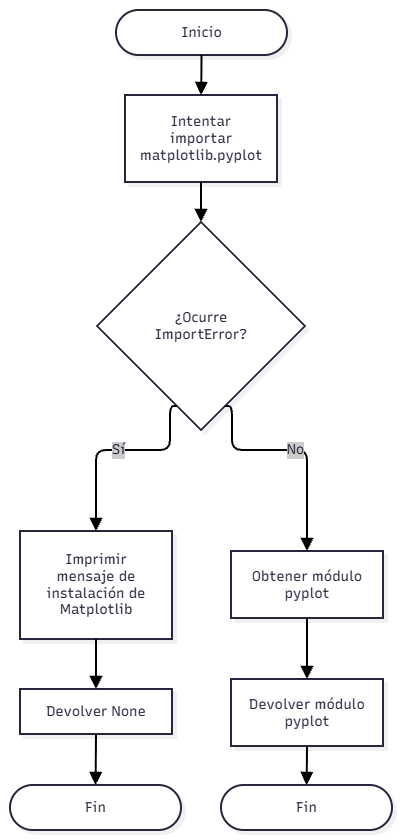

The diagram above was exported from draw.io. Its source (the exported page's mxGraphModel, read from the mxfile embedded in the PNG):
<mxGraphModel dx="1585" dy="917" grid="1" gridSize="10" guides="1" tooltips="1" connect="1" arrows="1" fold="1" page="1" pageScale="1" pageWidth="827" pageHeight="1169" math="0" shadow="0">
  <root>
    <mxCell id="0" />
    <mxCell id="1" parent="0" />
    <UserObject label="" mermaidData="{&#10;  &quot;data&quot;: &quot;graph TD\n    A([Inicio]) --&gt; B[Intentar importar matplotlib.pyplot]\n    B --&gt; C{¿Ocurre ImportError?}\n    C -- Sí --&gt; D[Imprimir mensaje de instalación de Matplotlib]\n    C -- No --&gt; E[Obtener módulo pyplot]\n    D --&gt; F[Devolver None]\n    E --&gt; G[Devolver módulo pyplot]\n    F --&gt; H([Fin])\n    G --&gt; I([Fin])&quot;,&#10;  &quot;config&quot;: null,&#10;  &quot;version&quot;: &quot;12&quot;&#10;}" id="yOTM2x8F0GBJ8dj6FlO1-111">
      <mxCell connectable="0" parent="1" style="group;transparentBounds=1;editIcon=1;lockedGroup=0;groupPadding=10;" vertex="1">
        <mxGeometry as="geometry" />
      </mxCell>
    </UserObject>
    <UserObject label="Inicio" mermaidId="n:A" mermaidBaseStyle="html=1;rounded=1;whiteSpace=wrap;arcSize=50;strokeWidth=2;fillColor=#ffffff;strokeColor=#28253D;fontColor=#28253D;fontFamily=Recursive;fontSize=14;shadow=1;shadowColor=#000000;shadowOffsetX=4;shadowOffsetY=4;shadowBlur=0;shadowOpacity=6;" mermaidBaseValue="Inicio" id="yOTM2x8F0GBJ8dj6FlO1-112">
      <mxCell parent="yOTM2x8F0GBJ8dj6FlO1-111" style="html=1;rounded=1;whiteSpace=wrap;arcSize=50;strokeWidth=2;fillColor=#ffffff;strokeColor=#28253D;fontColor=#28253D;fontFamily=Recursive;fontSize=14;shadow=1;shadowColor=#000000;shadowOffsetX=4;shadowOffsetY=4;shadowBlur=0;shadowOpacity=6;fontSource=https%3A%2F%2Ffonts.googleapis.com%2Fcss%3Ffamily%3DRecursive;" vertex="1">
        <mxGeometry height="45" width="171" x="136" y="120" as="geometry" />
      </mxCell>
    </UserObject>
    <UserObject label="Intentar importar matplotlib.pyplot" mermaidId="n:B" mermaidBaseStyle="html=1;whiteSpace=wrap;strokeWidth=2;fillColor=#ffffff;strokeColor=#28253D;fontColor=#28253D;fontFamily=Recursive;fontSize=14;shadow=1;shadowColor=#000000;shadowOffsetX=4;shadowOffsetY=4;shadowBlur=0;shadowOpacity=6;" mermaidBaseValue="Intentar importar matplotlib.pyplot" id="yOTM2x8F0GBJ8dj6FlO1-113">
      <mxCell parent="yOTM2x8F0GBJ8dj6FlO1-111" style="html=1;whiteSpace=wrap;strokeWidth=2;fillColor=#ffffff;strokeColor=#28253D;fontColor=#28253D;fontFamily=Recursive;fontSize=14;shadow=1;shadowColor=#000000;shadowOffsetX=4;shadowOffsetY=4;shadowBlur=0;shadowOpacity=6;labelWidth=120;fontSource=https%3A%2F%2Ffonts.googleapis.com%2Fcss%3Ffamily%3DRecursive;" vertex="1">
        <mxGeometry height="87" width="152" x="145" y="205" as="geometry" />
      </mxCell>
    </UserObject>
    <UserObject label="¿Ocurre ImportError?" mermaidId="n:C" mermaidBaseStyle="rhombus;html=1;strokeWidth=2;whiteSpace=wrap;fillColor=#ffffff;strokeColor=#28253D;fontColor=#28253D;fontFamily=Recursive;fontSize=14;shadow=1;shadowColor=#000000;shadowOffsetX=4;shadowOffsetY=4;shadowBlur=0;shadowOpacity=6;" mermaidBaseValue="¿Ocurre ImportError?" id="yOTM2x8F0GBJ8dj6FlO1-114">
      <mxCell parent="yOTM2x8F0GBJ8dj6FlO1-111" style="rhombus;html=1;strokeWidth=2;whiteSpace=wrap;fillColor=#ffffff;strokeColor=#28253D;fontColor=#28253D;fontFamily=Recursive;fontSize=14;shadow=1;shadowColor=#000000;shadowOffsetX=4;shadowOffsetY=4;shadowBlur=0;shadowOpacity=6;labelWidth=120;fontSource=https%3A%2F%2Ffonts.googleapis.com%2Fcss%3Ffamily%3DRecursive;" vertex="1">
        <mxGeometry height="208" width="208" x="117" y="332" as="geometry" />
      </mxCell>
    </UserObject>
    <UserObject label="Imprimir mensaje de instalación de Matplotlib" mermaidId="n:D" mermaidBaseStyle="html=1;whiteSpace=wrap;strokeWidth=2;fillColor=#ffffff;strokeColor=#28253D;fontColor=#28253D;fontFamily=Recursive;fontSize=14;shadow=1;shadowColor=#000000;shadowOffsetX=4;shadowOffsetY=4;shadowBlur=0;shadowOpacity=6;" mermaidBaseValue="Imprimir mensaje de instalación de Matplotlib" id="yOTM2x8F0GBJ8dj6FlO1-115">
      <mxCell parent="yOTM2x8F0GBJ8dj6FlO1-111" style="html=1;whiteSpace=wrap;strokeWidth=2;fillColor=#ffffff;strokeColor=#28253D;fontColor=#28253D;fontFamily=Recursive;fontSize=14;shadow=1;shadowColor=#000000;shadowOffsetX=4;shadowOffsetY=4;shadowBlur=0;shadowOpacity=6;labelWidth=120;fontSource=https%3A%2F%2Ffonts.googleapis.com%2Fcss%3Ffamily%3DRecursive;" vertex="1">
        <mxGeometry height="108" width="152" x="40" y="641" as="geometry" />
      </mxCell>
    </UserObject>
    <UserObject label="Obtener módulo pyplot" mermaidId="n:E" mermaidBaseStyle="html=1;whiteSpace=wrap;strokeWidth=2;fillColor=#ffffff;strokeColor=#28253D;fontColor=#28253D;fontFamily=Recursive;fontSize=14;shadow=1;shadowColor=#000000;shadowOffsetX=4;shadowOffsetY=4;shadowBlur=0;shadowOpacity=6;" mermaidBaseValue="Obtener módulo pyplot" id="yOTM2x8F0GBJ8dj6FlO1-116">
      <mxCell parent="yOTM2x8F0GBJ8dj6FlO1-111" style="html=1;whiteSpace=wrap;strokeWidth=2;fillColor=#ffffff;strokeColor=#28253D;fontColor=#28253D;fontFamily=Recursive;fontSize=14;shadow=1;shadowColor=#000000;shadowOffsetX=4;shadowOffsetY=4;shadowBlur=0;shadowOpacity=6;labelWidth=120;fontSource=https%3A%2F%2Ffonts.googleapis.com%2Fcss%3Ffamily%3DRecursive;" vertex="1">
        <mxGeometry height="67" width="152" x="251" y="661" as="geometry" />
      </mxCell>
    </UserObject>
    <UserObject label="Devolver None" mermaidId="n:F" mermaidBaseStyle="html=1;whiteSpace=wrap;strokeWidth=2;fillColor=#ffffff;strokeColor=#28253D;fontColor=#28253D;fontFamily=Recursive;fontSize=14;shadow=1;shadowColor=#000000;shadowOffsetX=4;shadowOffsetY=4;shadowBlur=0;shadowOpacity=6;" mermaidBaseValue="Devolver None" id="yOTM2x8F0GBJ8dj6FlO1-117">
      <mxCell parent="yOTM2x8F0GBJ8dj6FlO1-111" style="html=1;whiteSpace=wrap;strokeWidth=2;fillColor=#ffffff;strokeColor=#28253D;fontColor=#28253D;fontFamily=Recursive;fontSize=14;shadow=1;shadowColor=#000000;shadowOffsetX=4;shadowOffsetY=4;shadowBlur=0;shadowOpacity=6;fontSource=https%3A%2F%2Ffonts.googleapis.com%2Fcss%3Ffamily%3DRecursive;" vertex="1">
        <mxGeometry height="45" width="152" x="40" y="799" as="geometry" />
      </mxCell>
    </UserObject>
    <UserObject label="Devolver módulo pyplot" mermaidId="n:G" mermaidBaseStyle="html=1;whiteSpace=wrap;strokeWidth=2;fillColor=#ffffff;strokeColor=#28253D;fontColor=#28253D;fontFamily=Recursive;fontSize=14;shadow=1;shadowColor=#000000;shadowOffsetX=4;shadowOffsetY=4;shadowBlur=0;shadowOpacity=6;" mermaidBaseValue="Devolver módulo pyplot" id="yOTM2x8F0GBJ8dj6FlO1-118">
      <mxCell parent="yOTM2x8F0GBJ8dj6FlO1-111" style="html=1;whiteSpace=wrap;strokeWidth=2;fillColor=#ffffff;strokeColor=#28253D;fontColor=#28253D;fontFamily=Recursive;fontSize=14;shadow=1;shadowColor=#000000;shadowOffsetX=4;shadowOffsetY=4;shadowBlur=0;shadowOpacity=6;labelWidth=120;fontSource=https%3A%2F%2Ffonts.googleapis.com%2Fcss%3Ffamily%3DRecursive;" vertex="1">
        <mxGeometry height="67" width="152" x="251" y="789" as="geometry" />
      </mxCell>
    </UserObject>
    <UserObject label="Fin" mermaidId="n:H" mermaidBaseStyle="html=1;rounded=1;whiteSpace=wrap;arcSize=50;strokeWidth=2;fillColor=#ffffff;strokeColor=#28253D;fontColor=#28253D;fontFamily=Recursive;fontSize=14;shadow=1;shadowColor=#000000;shadowOffsetX=4;shadowOffsetY=4;shadowBlur=0;shadowOpacity=6;" mermaidBaseValue="Fin" id="yOTM2x8F0GBJ8dj6FlO1-119">
      <mxCell parent="yOTM2x8F0GBJ8dj6FlO1-111" style="html=1;rounded=1;whiteSpace=wrap;arcSize=50;strokeWidth=2;fillColor=#ffffff;strokeColor=#28253D;fontColor=#28253D;fontFamily=Recursive;fontSize=14;shadow=1;shadowColor=#000000;shadowOffsetX=4;shadowOffsetY=4;shadowBlur=0;shadowOpacity=6;fontSource=https%3A%2F%2Ffonts.googleapis.com%2Fcss%3Ffamily%3DRecursive;" vertex="1">
        <mxGeometry height="45" width="171" x="30" y="895" as="geometry" />
      </mxCell>
    </UserObject>
    <UserObject label="Fin" mermaidId="n:I" mermaidBaseStyle="html=1;rounded=1;whiteSpace=wrap;arcSize=50;strokeWidth=2;fillColor=#ffffff;strokeColor=#28253D;fontColor=#28253D;fontFamily=Recursive;fontSize=14;shadow=1;shadowColor=#000000;shadowOffsetX=4;shadowOffsetY=4;shadowBlur=0;shadowOpacity=6;" mermaidBaseValue="Fin" id="yOTM2x8F0GBJ8dj6FlO1-120">
      <mxCell parent="yOTM2x8F0GBJ8dj6FlO1-111" style="html=1;rounded=1;whiteSpace=wrap;arcSize=50;strokeWidth=2;fillColor=#ffffff;strokeColor=#28253D;fontColor=#28253D;fontFamily=Recursive;fontSize=14;shadow=1;shadowColor=#000000;shadowOffsetX=4;shadowOffsetY=4;shadowBlur=0;shadowOpacity=6;fontSource=https%3A%2F%2Ffonts.googleapis.com%2Fcss%3Ffamily%3DRecursive;" vertex="1">
        <mxGeometry height="45" width="171" x="241" y="895" as="geometry" />
      </mxCell>
    </UserObject>
    <UserObject label="" mermaidId="e:A-&gt;B#0" mermaidBaseStyle="edgeStyle=orthogonalEdgeStyle;rounded=1;curved=0;startArrow=none;endArrow=block;endSize=8;jumpStyle=arc;jumpSize=12;strokeColor=#000000;exitX=0.5;exitY=1;entryX=0.5;entryY=0;strokeWidth=2;targetPerimeterSpacing=4;" mermaidBaseValue="" id="yOTM2x8F0GBJ8dj6FlO1-121">
      <mxCell edge="1" parent="yOTM2x8F0GBJ8dj6FlO1-111" source="yOTM2x8F0GBJ8dj6FlO1-112" style="edgeStyle=orthogonalEdgeStyle;rounded=1;curved=0;startArrow=none;endArrow=block;endSize=8;jumpStyle=arc;jumpSize=12;strokeColor=#000000;exitX=0.5;exitY=1;entryX=0.5;entryY=0;strokeWidth=2;targetPerimeterSpacing=4;" target="yOTM2x8F0GBJ8dj6FlO1-113">
        <mxGeometry relative="1" as="geometry">
          <Array as="points" />
        </mxGeometry>
      </mxCell>
    </UserObject>
    <UserObject label="" mermaidId="e:B-&gt;C#0" mermaidBaseStyle="edgeStyle=orthogonalEdgeStyle;rounded=1;curved=0;startArrow=none;endArrow=block;endSize=8;jumpStyle=arc;jumpSize=12;strokeColor=#000000;exitX=0.5;exitY=1;entryX=0.5;entryY=0;strokeWidth=2;targetPerimeterSpacing=4;" mermaidBaseValue="" id="yOTM2x8F0GBJ8dj6FlO1-122">
      <mxCell edge="1" parent="yOTM2x8F0GBJ8dj6FlO1-111" source="yOTM2x8F0GBJ8dj6FlO1-113" style="edgeStyle=orthogonalEdgeStyle;rounded=1;curved=0;startArrow=none;endArrow=block;endSize=8;jumpStyle=arc;jumpSize=12;strokeColor=#000000;exitX=0.5;exitY=1;entryX=0.5;entryY=0;strokeWidth=2;targetPerimeterSpacing=4;" target="yOTM2x8F0GBJ8dj6FlO1-114">
        <mxGeometry relative="1" as="geometry">
          <Array as="points" />
        </mxGeometry>
      </mxCell>
    </UserObject>
    <UserObject label="Sí" mermaidId="e:C-&gt;D#0" mermaidBaseStyle="edgeStyle=orthogonalEdgeStyle;rounded=1;curved=0;startArrow=none;endArrow=block;endSize=8;jumpStyle=arc;jumpSize=12;strokeColor=#000000;html=1;fontSize=16;labelBackgroundColor=#cccccc;fontFamily=Recursive;fontColor=#28253D;exitX=0.35;exitY=1;entryX=0.5;entryY=0;strokeWidth=2;targetPerimeterSpacing=4;" mermaidBaseValue="Sí" id="yOTM2x8F0GBJ8dj6FlO1-123">
      <mxCell edge="1" parent="yOTM2x8F0GBJ8dj6FlO1-111" source="yOTM2x8F0GBJ8dj6FlO1-114" style="edgeStyle=orthogonalEdgeStyle;rounded=1;curved=0;startArrow=none;endArrow=block;endSize=8;jumpStyle=arc;jumpSize=12;strokeColor=#000000;html=1;fontSize=14;labelBackgroundColor=#cccccc;fontFamily=Recursive;fontColor=#28253D;exitX=0.35;exitY=1;entryX=0.5;entryY=0;strokeWidth=2;targetPerimeterSpacing=4;fontSource=https%3A%2F%2Ffonts.googleapis.com%2Fcss%3Ffamily%3DRecursive;" target="yOTM2x8F0GBJ8dj6FlO1-115">
        <mxGeometry relative="1" as="geometry">
          <Array as="points">
            <mxPoint x="190" y="560" />
            <mxPoint x="116" y="560" />
          </Array>
        </mxGeometry>
      </mxCell>
    </UserObject>
    <UserObject label="No" mermaidId="e:C-&gt;E#0" mermaidBaseStyle="edgeStyle=orthogonalEdgeStyle;rounded=1;curved=0;startArrow=none;endArrow=block;endSize=8;jumpStyle=arc;jumpSize=12;strokeColor=#000000;html=1;fontSize=16;labelBackgroundColor=#cccccc;fontFamily=Recursive;fontColor=#28253D;exitX=0.65;exitY=1;entryX=0.5;entryY=0.01;strokeWidth=2;targetPerimeterSpacing=4;" mermaidBaseValue="No" id="yOTM2x8F0GBJ8dj6FlO1-124">
      <mxCell edge="1" parent="yOTM2x8F0GBJ8dj6FlO1-111" source="yOTM2x8F0GBJ8dj6FlO1-114" style="edgeStyle=orthogonalEdgeStyle;rounded=1;curved=0;startArrow=none;endArrow=block;endSize=8;jumpStyle=arc;jumpSize=12;strokeColor=#000000;html=1;fontSize=14;labelBackgroundColor=#cccccc;fontFamily=Recursive;fontColor=#28253D;exitX=0.65;exitY=1;entryX=0.5;entryY=0.01;strokeWidth=2;targetPerimeterSpacing=4;fontSource=https%3A%2F%2Ffonts.googleapis.com%2Fcss%3Ffamily%3DRecursive;" target="yOTM2x8F0GBJ8dj6FlO1-116">
        <mxGeometry relative="1" as="geometry">
          <Array as="points">
            <mxPoint x="252" y="560" />
            <mxPoint x="327" y="560" />
          </Array>
        </mxGeometry>
      </mxCell>
    </UserObject>
    <UserObject label="" mermaidId="e:D-&gt;F#0" mermaidBaseStyle="edgeStyle=orthogonalEdgeStyle;rounded=1;curved=0;startArrow=none;endArrow=block;endSize=8;jumpStyle=arc;jumpSize=12;strokeColor=#000000;exitX=0.5;exitY=1;entryX=0.5;entryY=0;strokeWidth=2;targetPerimeterSpacing=4;" mermaidBaseValue="" id="yOTM2x8F0GBJ8dj6FlO1-125">
      <mxCell edge="1" parent="yOTM2x8F0GBJ8dj6FlO1-111" source="yOTM2x8F0GBJ8dj6FlO1-115" style="edgeStyle=orthogonalEdgeStyle;rounded=1;curved=0;startArrow=none;endArrow=block;endSize=8;jumpStyle=arc;jumpSize=12;strokeColor=#000000;exitX=0.5;exitY=1;entryX=0.5;entryY=0;strokeWidth=2;targetPerimeterSpacing=4;" target="yOTM2x8F0GBJ8dj6FlO1-117">
        <mxGeometry relative="1" as="geometry">
          <Array as="points" />
        </mxGeometry>
      </mxCell>
    </UserObject>
    <UserObject label="" mermaidId="e:E-&gt;G#0" mermaidBaseStyle="edgeStyle=orthogonalEdgeStyle;rounded=1;curved=0;startArrow=none;endArrow=block;endSize=8;jumpStyle=arc;jumpSize=12;strokeColor=#000000;exitX=0.5;exitY=1;entryX=0.5;entryY=0;strokeWidth=2;targetPerimeterSpacing=4;" mermaidBaseValue="" id="yOTM2x8F0GBJ8dj6FlO1-126">
      <mxCell edge="1" parent="yOTM2x8F0GBJ8dj6FlO1-111" source="yOTM2x8F0GBJ8dj6FlO1-116" style="edgeStyle=orthogonalEdgeStyle;rounded=1;curved=0;startArrow=none;endArrow=block;endSize=8;jumpStyle=arc;jumpSize=12;strokeColor=#000000;exitX=0.5;exitY=1;entryX=0.5;entryY=0;strokeWidth=2;targetPerimeterSpacing=4;" target="yOTM2x8F0GBJ8dj6FlO1-118">
        <mxGeometry relative="1" as="geometry">
          <Array as="points" />
        </mxGeometry>
      </mxCell>
    </UserObject>
    <UserObject label="" mermaidId="e:F-&gt;H#0" mermaidBaseStyle="edgeStyle=orthogonalEdgeStyle;rounded=1;curved=0;startArrow=none;endArrow=block;endSize=8;jumpStyle=arc;jumpSize=12;strokeColor=#000000;exitX=0.5;exitY=1;entryX=0.5;entryY=0;strokeWidth=2;targetPerimeterSpacing=4;" mermaidBaseValue="" id="yOTM2x8F0GBJ8dj6FlO1-127">
      <mxCell edge="1" parent="yOTM2x8F0GBJ8dj6FlO1-111" source="yOTM2x8F0GBJ8dj6FlO1-117" style="edgeStyle=orthogonalEdgeStyle;rounded=1;curved=0;startArrow=none;endArrow=block;endSize=8;jumpStyle=arc;jumpSize=12;strokeColor=#000000;exitX=0.5;exitY=1;entryX=0.5;entryY=0;strokeWidth=2;targetPerimeterSpacing=4;" target="yOTM2x8F0GBJ8dj6FlO1-119">
        <mxGeometry relative="1" as="geometry">
          <Array as="points" />
        </mxGeometry>
      </mxCell>
    </UserObject>
    <UserObject label="" mermaidId="e:G-&gt;I#0" mermaidBaseStyle="edgeStyle=orthogonalEdgeStyle;rounded=1;curved=0;startArrow=none;endArrow=block;endSize=8;jumpStyle=arc;jumpSize=12;strokeColor=#000000;exitX=0.5;exitY=0.99;entryX=0.5;entryY=0;strokeWidth=2;targetPerimeterSpacing=4;" mermaidBaseValue="" id="yOTM2x8F0GBJ8dj6FlO1-128">
      <mxCell edge="1" parent="yOTM2x8F0GBJ8dj6FlO1-111" source="yOTM2x8F0GBJ8dj6FlO1-118" style="edgeStyle=orthogonalEdgeStyle;rounded=1;curved=0;startArrow=none;endArrow=block;endSize=8;jumpStyle=arc;jumpSize=12;strokeColor=#000000;exitX=0.5;exitY=0.99;entryX=0.5;entryY=0;strokeWidth=2;targetPerimeterSpacing=4;" target="yOTM2x8F0GBJ8dj6FlO1-120">
        <mxGeometry relative="1" as="geometry">
          <Array as="points" />
        </mxGeometry>
      </mxCell>
    </UserObject>
  </root>
</mxGraphModel>